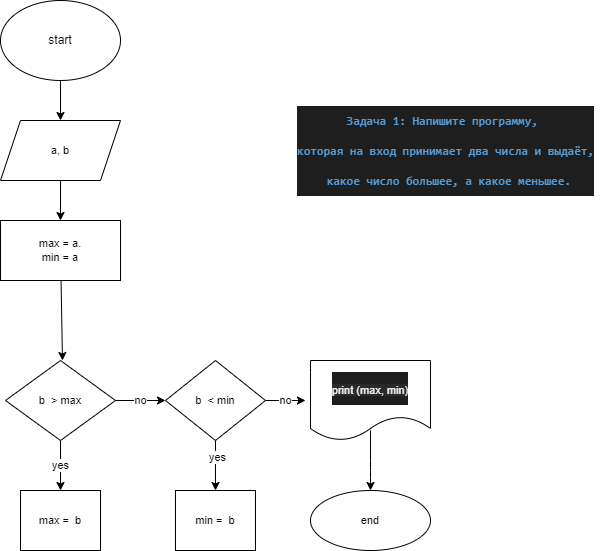

The diagram above was exported from draw.io. Its source (the exported page's mxGraphModel, read from the mxfile embedded in the PNG):
<mxGraphModel dx="861" dy="755" grid="1" gridSize="10" guides="1" tooltips="1" connect="1" arrows="1" fold="1" page="1" pageScale="1" pageWidth="850" pageHeight="1100" math="0" shadow="0">
  <root>
    <mxCell id="0" />
    <mxCell id="1" parent="0" />
    <mxCell id="7" style="edgeStyle=none;html=1;entryX=0.5;entryY=0;entryDx=0;entryDy=0;fontSize=11;" parent="1" source="2" target="6" edge="1">
      <mxGeometry relative="1" as="geometry" />
    </mxCell>
    <mxCell id="2" value="start" style="ellipse;whiteSpace=wrap;html=1;" parent="1" vertex="1">
      <mxGeometry x="70" y="90" width="120" height="80" as="geometry" />
    </mxCell>
    <mxCell id="5" value="&lt;div style=&quot;color: rgb(212 , 212 , 212) ; background-color: rgb(30 , 30 , 30) ; font-family: &amp;#34;consolas&amp;#34; , &amp;#34;courier new&amp;#34; , monospace ; line-height: 30px ; font-size: 11px&quot;&gt;&lt;br&gt;&lt;/div&gt;" style="text;html=1;align=center;verticalAlign=middle;resizable=0;points=[];autosize=1;strokeColor=none;fillColor=none;" parent="1" vertex="1">
      <mxGeometry x="435" y="130" width="20" height="40" as="geometry" />
    </mxCell>
    <mxCell id="9" value="" style="edgeStyle=none;html=1;fontSize=11;" parent="1" source="6" target="8" edge="1">
      <mxGeometry relative="1" as="geometry" />
    </mxCell>
    <mxCell id="6" value="a, b" style="shape=parallelogram;perimeter=parallelogramPerimeter;whiteSpace=wrap;html=1;fixedSize=1;fontSize=11;" parent="1" vertex="1">
      <mxGeometry x="70" y="210" width="120" height="60" as="geometry" />
    </mxCell>
    <mxCell id="43" style="edgeStyle=none;html=1;fontSize=11;" parent="1" source="8" edge="1">
      <mxGeometry relative="1" as="geometry">
        <mxPoint x="132" y="450" as="targetPoint" />
      </mxGeometry>
    </mxCell>
    <mxCell id="8" value="max = a.&lt;br&gt;min = a" style="whiteSpace=wrap;html=1;fontSize=11;" parent="1" vertex="1">
      <mxGeometry x="70" y="310" width="120" height="60" as="geometry" />
    </mxCell>
    <mxCell id="52" value="yes" style="edgeStyle=none;html=1;fontSize=11;" parent="1" source="49" target="51" edge="1">
      <mxGeometry relative="1" as="geometry" />
    </mxCell>
    <mxCell id="49" value="b&amp;nbsp; &amp;gt; max" style="rhombus;whiteSpace=wrap;html=1;fontSize=11;" parent="1" vertex="1">
      <mxGeometry x="75" y="450" width="110" height="80" as="geometry" />
    </mxCell>
    <mxCell id="58" style="edgeStyle=none;html=1;exitX=0.5;exitY=0;exitDx=0;exitDy=0;fontSize=11;" parent="1" source="51" edge="1">
      <mxGeometry relative="1" as="geometry">
        <mxPoint x="150.33333333333348" y="590" as="targetPoint" />
      </mxGeometry>
    </mxCell>
    <mxCell id="51" value="max =&amp;nbsp; b" style="whiteSpace=wrap;html=1;fontSize=11;" parent="1" vertex="1">
      <mxGeometry x="90" y="580" width="80" height="60" as="geometry" />
    </mxCell>
    <mxCell id="67" style="edgeStyle=none;html=1;fontSize=11;" parent="1" source="53" edge="1">
      <mxGeometry relative="1" as="geometry">
        <mxPoint x="285" y="580" as="targetPoint" />
      </mxGeometry>
    </mxCell>
    <mxCell id="69" value="yes" style="edgeLabel;html=1;align=center;verticalAlign=middle;resizable=0;points=[];fontSize=11;" parent="67" vertex="1" connectable="0">
      <mxGeometry x="-0.38" y="1" relative="1" as="geometry">
        <mxPoint as="offset" />
      </mxGeometry>
    </mxCell>
    <mxCell id="71" value="no" style="edgeStyle=none;html=1;fontSize=11;" parent="1" source="53" edge="1">
      <mxGeometry relative="1" as="geometry">
        <mxPoint x="375" y="490" as="targetPoint" />
      </mxGeometry>
    </mxCell>
    <mxCell id="53" value="b&amp;nbsp; &amp;lt; min" style="rhombus;whiteSpace=wrap;html=1;fontSize=11;" parent="1" vertex="1">
      <mxGeometry x="235" y="450" width="100" height="80" as="geometry" />
    </mxCell>
    <mxCell id="66" value="no" style="edgeStyle=none;html=1;entryX=0;entryY=0.5;entryDx=0;entryDy=0;fontSize=11;" parent="1" target="53" edge="1">
      <mxGeometry relative="1" as="geometry">
        <mxPoint x="185" y="490" as="sourcePoint" />
      </mxGeometry>
    </mxCell>
    <mxCell id="68" value="min =&amp;nbsp; b" style="whiteSpace=wrap;html=1;fontSize=11;" parent="1" vertex="1">
      <mxGeometry x="245" y="580" width="80" height="60" as="geometry" />
    </mxCell>
    <mxCell id="75" value="" style="edgeStyle=none;html=1;fontSize=11;" parent="1" target="74" edge="1">
      <mxGeometry relative="1" as="geometry">
        <mxPoint x="440" y="520" as="sourcePoint" />
        <Array as="points">
          <mxPoint x="440" y="560" />
        </Array>
      </mxGeometry>
    </mxCell>
    <mxCell id="74" value="end" style="ellipse;whiteSpace=wrap;html=1;fontSize=11;" parent="1" vertex="1">
      <mxGeometry x="380" y="580" width="120" height="60" as="geometry" />
    </mxCell>
    <mxCell id="77" value="&lt;div style=&quot;color: rgb(212 , 212 , 212) ; background-color: rgb(30 , 30 , 30) ; font-family: &amp;#34;consolas&amp;#34; , &amp;#34;courier new&amp;#34; , monospace ; line-height: 30px&quot;&gt;&lt;span style=&quot;color: rgb(86 , 156 , 214) ; font-weight: bold&quot;&gt;&lt;font style=&quot;font-size: 12px&quot;&gt;Задача 1: Напишите программу,&amp;nbsp;&lt;/font&gt;&lt;/span&gt;&lt;/div&gt;&lt;div style=&quot;color: rgb(212 , 212 , 212) ; background-color: rgb(30 , 30 , 30) ; font-family: &amp;#34;consolas&amp;#34; , &amp;#34;courier new&amp;#34; , monospace ; line-height: 30px&quot;&gt;&lt;span style=&quot;color: #569cd6 ; font-weight: bold&quot;&gt;&lt;font style=&quot;font-size: 12px&quot;&gt;которая на вход принимает два числа и выдаёт,&lt;/font&gt;&lt;/span&gt;&lt;/div&gt;&lt;div style=&quot;color: rgb(212 , 212 , 212) ; background-color: rgb(30 , 30 , 30) ; font-family: &amp;#34;consolas&amp;#34; , &amp;#34;courier new&amp;#34; , monospace ; line-height: 30px&quot;&gt;&lt;span style=&quot;color: rgb(86 , 156 , 214) ; font-weight: bold&quot;&gt;&lt;font style=&quot;font-size: 12px&quot;&gt;&amp;nbsp;какое число большее, а какое меньшее.&lt;/font&gt;&lt;/span&gt;&lt;/div&gt;" style="text;html=1;align=center;verticalAlign=middle;resizable=0;points=[];autosize=1;strokeColor=none;fillColor=none;" vertex="1" parent="1">
      <mxGeometry x="360" y="190" width="310" height="100" as="geometry" />
    </mxCell>
    <mxCell id="78" value="&lt;div style=&quot;color: rgb(212 , 212 , 212) ; background-color: rgb(30 , 30 , 30) ; font-family: &amp;#34;consolas&amp;#34; , &amp;#34;courier new&amp;#34; , monospace ; font-size: 22px ; line-height: 30px&quot;&gt;&lt;span style=&quot;color: rgb(240 , 240 , 240) ; font-family: &amp;#34;helvetica&amp;#34; ; font-size: 11px ; background-color: rgb(42 , 42 , 42)&quot;&gt;print (max, min)&lt;/span&gt;&lt;br&gt;&lt;/div&gt;" style="shape=document;whiteSpace=wrap;html=1;boundedLbl=1;fontSize=12;" vertex="1" parent="1">
      <mxGeometry x="380" y="450" width="120" height="80" as="geometry" />
    </mxCell>
  </root>
</mxGraphModel>